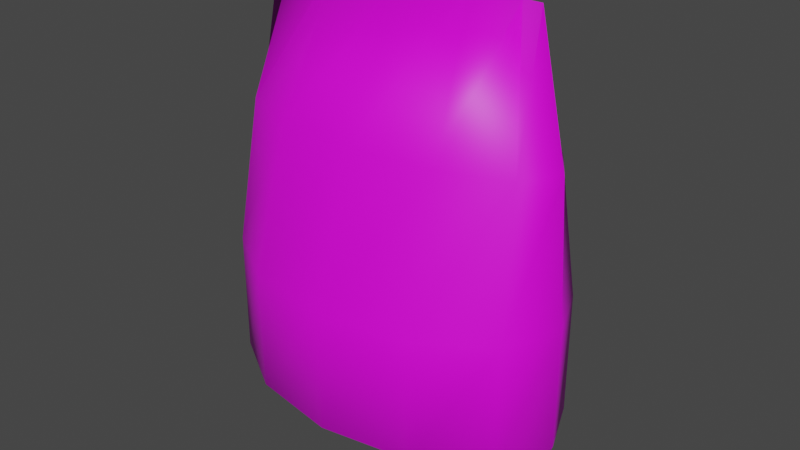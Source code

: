 # Source: Chips.blend  (saved by Blender 3.6.13; exported with 4.5.12 LTS)
import bpy
from mathutils import Matrix  # noqa: F401  (used for matrix-valued properties, if any)

bpy.ops.wm.read_factory_settings(use_empty=True)
scene = bpy.context.scene
scene.name = 'Scene'

# ---- collections
col_collection = bpy.data.collections.new('Collection'); scene.collection.children.link(col_collection)

# ---- images (referenced by path relative to the original .blend; pixels are not part of the script)
import os
ASSET_DIR = os.environ.get("B2B_ASSET_DIR", "")  # directory of the original .blend (textures are referenced by path, not embedded)
HERE = os.path.dirname(os.path.abspath(__file__))  # packed textures are extracted next to this script under _unpacked/

def load_image(name, relpath, width, height, colorspace="sRGB"):
    """Load a texture the original file referenced (path relative to the .blend, or extracted next to this script)."""
    p = next((c for c in (os.path.join(HERE, relpath), os.path.join(ASSET_DIR, relpath)) if relpath and os.path.exists(c)), "")
    if p:
        img = bpy.data.images.load(p, check_existing=True)
        img.name = name
    else:  # same state as the original file: an image datablock whose file is absent (Cycles renders it pink)
        img = bpy.data.images.new(name, width, height)
        img.source = "FILE"
        img.filepath = "//" + (relpath or name)
    img.colorspace_settings.name = colorspace
    return img
img_skener_20250127_png = load_image('Skener_20250127.png', 'Skener_20250127.png', 1024, 1024, 'sRGB')

# ---- materials (node trees are filled in below, after node groups)
mat_pink = bpy.data.materials.new('Pink')
mat_pink.use_transparent_shadow = False
mat_pink.diffuse_color = (0.8001, 0.0, 0.6093, 1.0)
mat_pink.roughness = 0.5

# ---- material node trees
mat_pink.use_nodes = True; mat_pink.node_tree.nodes.clear()
_N = mat_pink.node_tree.nodes; _L = mat_pink.node_tree.links
n0 = _N.new('ShaderNodeBsdfPrincipled'); n0.name = 'Principled BSDF'; n0.location = (10, 300)
n0.distribution = 'GGX'
n0.subsurface_method = 'RANDOM_WALK_SKIN'
n0.inputs[3].default_value = 1.45
n1 = _N.new('ShaderNodeOutputMaterial'); n1.name = 'Material Output'; n1.location = (300, 300)
n2 = _N.new('ShaderNodeNormalMap'); n2.name = 'Normal Map'; n2.location = (-300, -300)
n2.label = 'Normal/Map'
n2.inputs[0].default_value = 0.0
n3 = _N.new('ShaderNodeTexImage'); n3.name = 'Image Texture'; n3.location = (-392, 188)
n3.image = img_skener_20250127_png
n3.interpolation = 'Closest'
n3.projection_blend = 1.0
n3.extension = 'CLIP'
_L.new(n0.outputs[0], n1.inputs[0])
_L.new(n2.outputs[0], n0.inputs[5])
_L.new(n3.outputs[0], n0.inputs[0])
n1.is_active_output = True

# ---- world
world_world = bpy.data.worlds.new('World'); scene.world = world_world
world_world.use_nodes = True; world_world.node_tree.nodes.clear()
_N = world_world.node_tree.nodes; _L = world_world.node_tree.links
n0 = _N.new('ShaderNodeOutputWorld'); n0.name = 'World Output'; n0.location = (300, 300)
n1 = _N.new('ShaderNodeBackground'); n1.name = 'Background'; n1.location = (10, 300)
n1.inputs[0].default_value = (0.05088, 0.05088, 0.05088, 1.0)
_L.new(n1.outputs[0], n0.inputs[0])
n0.is_active_output = True
world_world.color = (0.05088, 0.05088, 0.05088)
world_world.use_sun_shadow = False
world_world.sun_shadow_jitter_overblur = 0.0

# ---- meshes
me_circle_004 = bpy.data.meshes.new('Circle.004')
me_circle_004.from_pydata([(-0.2598, 0.0, 0.0), (-0.3, 2.484e-09, 0.0), (-0.15, 0.0, 0.0), (0.0, 0.0, 0.0), (0.15, 0.0, 0.0), (0.3, 2.484e-09, 0.0), (0.2598, 0.0, 0.0), (-3.754e-10, 0.3577, 0.2194), (-0.1788, 0.3098, 0.2194), (-0.3098, 0.1788, 0.2194), (-0.3577, -2.388e-10, 0.2194), (-0.3098, -0.1788, 0.2194), (-0.1788, -0.3098, 0.2194), (-3.754e-10, -0.3577, 0.2194), (0.1788, -0.3098, 0.2194), (0.3098, -0.1788, 0.2194), (0.3577, -2.388e-10, 0.2194), (0.3098, 0.1788, 0.2194), (0.1788, 0.3098, 0.2194), (-3.754e-10, 0.3577, 0.6109), (-0.1788, 0.3098, 0.6109), (-0.3098, 0.1788, 0.6109), (-0.3577, -2.388e-10, 0.6109), (-0.3098, -0.1788, 0.6109), (-0.1788, -0.3098, 0.6109), (-3.754e-10, -0.3577, 0.6109), (0.1788, -0.3098, 0.6109), (0.3098, -0.1788, 0.6109), (0.3577, -2.388e-10, 0.6109), (0.3098, 0.1788, 0.6109), (0.1788, 0.3098, 0.6109), (-6.268e-09, 0.2172, 1.062), (-0.1703, 0.1881, 1.062), (-0.295, 0.1086, 1.062), (-0.3407, -1.022e-09, 1.062), (-0.295, -0.1086, 1.062), (-0.1703, -0.1881, 1.062), (-6.268e-09, -0.2172, 1.062), (0.1703, -0.1881, 1.062), (0.295, -0.1086, 1.062), (0.3407, -1.022e-09, 1.062), (0.295, 0.1086, 1.062), (0.1703, 0.1881, 1.062), (-0.2817, -2.484e-09, 1.492), (-0.244, 0.0, 1.492), (-0.1409, 0.0, 1.492), (-5.454e-09, 0.0, 1.492), (0.1409, 0.0, 1.492), (0.2817, -2.484e-09, 1.492), (0.244, 0.0, 1.492)], [], [(6, 5, 16, 15), (2, 3, 13, 12), (0, 1, 10, 9), (5, 6, 17, 16), (3, 4, 14, 13), (1, 0, 11, 10), (6, 4, 18, 17), (3, 2, 8, 7), (4, 6, 15, 14), (0, 2, 12, 11), (4, 3, 7, 18), (2, 0, 9, 8), (10, 11, 23, 22), (17, 18, 30, 29), (7, 8, 20, 19), (14, 15, 27, 26), (11, 12, 24, 23), (18, 7, 19, 30), (8, 9, 21, 20), (15, 16, 28, 27), (12, 13, 25, 24), (9, 10, 22, 21), (16, 17, 29, 28), (13, 14, 26, 25), (19, 20, 32, 31), (26, 27, 39, 38), (23, 24, 36, 35), (30, 19, 31, 42), (20, 21, 33, 32), (27, 28, 40, 39), (24, 25, 37, 36), (21, 22, 34, 33), (28, 29, 41, 40), (25, 26, 38, 37), (22, 23, 35, 34), (29, 30, 42, 41), (33, 34, 43, 44), (40, 41, 49, 48), (37, 38, 47, 46), (34, 35, 44, 43), (41, 42, 47, 49), (31, 32, 45, 46), (38, 39, 49, 47), (35, 36, 45, 44), (42, 31, 46, 47), (32, 33, 44, 45), (39, 40, 48, 49), (36, 37, 46, 45)])
me_circle_004.polygons.foreach_set('use_smooth', [True] * 48)
_uv = me_circle_004.uv_layers.new(name='UVMap')
_uv.uv.foreach_set('vector', [0.0, 0.0, 1.0, 0.0, 1.0, 1.0, 0.0, 1.0, 0.0, 0.0, 1.0, 0.0, 1.0, 1.0, 0.0, 1.0, 0.0, 0.0, 1.0, 0.0, 1.0, 1.0, 0.0, 1.0, 0.0, 0.0, 1.0, 0.0, 1.0, 1.0, 0.0, 1.0, 0.0, 0.0, 1.0, 0.0, 1.0, 1.0, 0.0, 1.0, 0.0, 0.0, 1.0, 0.0, 1.0, 1.0, 0.0, 1.0, 0.0, 0.0, 1.0, 0.0, 1.0, 1.0, 0.0, 1.0, 0.0, 0.0, 1.0, 0.0, 1.0, 1.0, 0.0, 1.0, 0.0, 0.0, 1.0, 0.0, 1.0, 1.0, 0.0, 1.0, 0.0, 0.0, 1.0, 0.0, 1.0, 1.0, 0.0, 1.0, 0.0, 0.0, 1.0, 0.0, 1.0, 1.0, 0.0, 1.0, 0.0, 0.0, 1.0, 0.0, 1.0, 1.0, 0.0, 1.0, 0.0, 0.0, 1.0, 0.0, 1.0, 1.0, 0.0, 1.0, 0.0, 0.0, 1.0, 0.0, 1.0, 1.0, 0.0, 1.0, 0.0, 0.0, 1.0, 0.0, 1.0, 1.0, 0.0, 1.0, 0.0, 0.0, 1.0, 0.0, 1.0, 1.0, 0.0, 1.0, 0.0, 0.0, 1.0, 0.0, 1.0, 1.0, 0.0, 1.0, 0.0, 0.0, 1.0, 0.0, 1.0, 1.0, 0.0, 1.0, 0.0, 0.0, 1.0, 0.0, 1.0, 1.0, 0.0, 1.0, 0.0, 0.0, 1.0, 0.0, 1.0, 1.0, 0.0, 1.0, 0.0, 0.0, 1.0, 0.0, 1.0, 1.0, 0.0, 1.0, 0.0, 0.0, 1.0, 0.0, 1.0, 1.0, 0.0, 1.0, 0.0, 0.0, 1.0, 0.0, 1.0, 1.0, 0.0, 1.0, 0.0, 0.0, 1.0, 0.0, 1.0, 1.0, 0.0, 1.0, 0.0, 0.0, 1.0, 0.0, 1.0, 1.0, 0.0, 1.0, 0.0, 0.0, 1.0, 0.0, 1.0, 1.0, 0.0, 1.0, 0.0, 0.0, 1.0, 0.0, 1.0, 1.0, 0.0, 1.0, 0.0, 0.0, 1.0, 0.0, 1.0, 1.0, 0.0, 1.0, 0.0, 0.0, 1.0, 0.0, 1.0, 1.0, 0.0, 1.0, 0.0, 0.0, 1.0, 0.0, 1.0, 1.0, 0.0, 1.0, 0.0, 0.0, 1.0, 0.0, 1.0, 1.0, 0.0, 1.0, 0.0, 0.0, 1.0, 0.0, 1.0, 1.0, 0.0, 1.0, 0.0, 0.0, 1.0, 0.0, 1.0, 1.0, 0.0, 1.0, 0.0, 0.0, 1.0, 0.0, 1.0, 1.0, 0.0, 1.0, 0.0, 0.0, 1.0, 0.0, 1.0, 1.0, 0.0, 1.0, 0.0, 0.0, 1.0, 0.0, 1.0, 1.0, 0.0, 1.0, 0.0, 0.0, 1.0, 0.0, 1.0, 1.0, 0.0, 1.0, 0.0, 0.0, 1.0, 0.0, 1.0, 1.0, 0.0, 1.0, 0.0, 0.0, 1.0, 0.0, 1.0, 1.0, 0.0, 1.0, 0.0, 0.0, 1.0, 0.0, 1.0, 1.0, 0.0, 1.0, 0.0, 0.0, 1.0, 0.0, 1.0, 1.0, 0.0, 1.0, 0.0, 0.0, 1.0, 0.0, 1.0, 1.0, 0.0, 1.0, 0.0, 0.0, 1.0, 0.0, 1.0, 1.0, 0.0, 1.0, 0.0, 0.0, 1.0, 0.0, 1.0, 1.0, 0.0, 1.0, 0.0, 0.0, 1.0, 0.0, 1.0, 1.0, 0.0, 1.0, 0.0, 0.0, 1.0, 0.0, 1.0, 1.0, 0.0, 1.0, 0.0, 0.0, 1.0, 0.0, 1.0, 1.0, 0.0, 1.0, 0.0, 0.0, 1.0, 0.0, 1.0, 1.0, 0.0, 1.0])
me_circle_004.materials.append(mat_pink)
me_circle_004.update()
me_circle_004.normals_split_custom_set([tuple(v) for v in zip(*[iter([0.6956, -1.196e-08, -0.7184, 0.9132, 0.0, -0.4074, 0.9802, 0.0, -0.1978, 0.7558, -0.5688, -0.3243, -0.2441, 1.173e-08, -0.9698, 0.0, 0.0, -1.0, 0.0, -0.8946, -0.4469, -0.3891, -0.8173, -0.4249, -0.6956, -1.196e-08, -0.7184, -0.9132, 0.0, -0.4074, -0.9802, 0.0, -0.1978, -0.7558, 0.5688, -0.3243, 0.9132, 0.0, -0.4074, 0.6956, -1.196e-08, -0.7184, 0.7558, 0.5688, -0.3243, 0.9802, 0.0, -0.1978, 0.0, 0.0, -1.0, 0.2441, 0.0, -0.9698, 0.3891, -0.8173, -0.4249, 0.0, -0.8946, -0.4469, -0.9132, 0.0, -0.4074, -0.6956, -1.196e-08, -0.7184, -0.7558, -0.5688, -0.3243, -0.9802, 0.0, -0.1978, 0.6956, -1.196e-08, -0.7184, 0.2441, 0.0, -0.9698, 0.3891, 0.8173, -0.4249, 0.7558, 0.5688, -0.3243, 0.0, 0.0, -1.0, -0.2441, 1.173e-08, -0.9698, -0.3891, 0.8173, -0.4249, -2.959e-09, 0.8946, -0.4469, 0.2441, 0.0, -0.9698, 0.6956, -1.196e-08, -0.7184, 0.7558, -0.5688, -0.3243, 0.3891, -0.8173, -0.4249, -0.6956, -1.196e-08, -0.7184, -0.2441, 1.173e-08, -0.9698, -0.3891, -0.8173, -0.4249, -0.7558, -0.5688, -0.3243, 0.2441, 0.0, -0.9698, 0.0, 0.0, -1.0, -2.959e-09, 0.8946, -0.4469, 0.3891, 0.8173, -0.4249, -0.2441, 1.173e-08, -0.9698, -0.6956, -1.196e-08, -0.7184, -0.7558, 0.5688, -0.3243, -0.3891, 0.8173, -0.4249, -0.9802, 0.0, -0.1978, -0.7558, -0.5688, -0.3243, -0.8403, -0.5384, 0.06301, -0.9996, -4.966e-09, 0.0299, 0.7558, 0.5688, -0.3243, 0.3891, 0.8173, -0.4249, 0.4605, 0.8799, 0.1171, 0.8403, 0.5384, 0.06301, -2.959e-09, 0.8946, -0.4469, -0.3891, 0.8173, -0.4249, -0.4605, 0.8799, 0.1171, 1.011e-08, 0.9903, 0.1392, 0.3891, -0.8173, -0.4249, 0.7558, -0.5688, -0.3243, 0.8403, -0.5384, 0.06301, 0.4605, -0.8799, 0.1171, -0.7558, -0.5688, -0.3243, -0.3891, -0.8173, -0.4249, -0.4605, -0.8799, 0.1171, -0.8403, -0.5384, 0.06301, 0.3891, 0.8173, -0.4249, -2.959e-09, 0.8946, -0.4469, 1.011e-08, 0.9903, 0.1392, 0.4605, 0.8799, 0.1171, -0.3891, 0.8173, -0.4249, -0.7558, 0.5688, -0.3243, -0.8403, 0.5384, 0.06301, -0.4605, 0.8799, 0.1171, 0.7558, -0.5688, -0.3243, 0.9802, 0.0, -0.1978, 0.9996, 0.0, 0.0299, 0.8403, -0.5384, 0.06301, -0.3891, -0.8173, -0.4249, 0.0, -0.8946, -0.4469, 5.054e-09, -0.9903, 0.1392, -0.4605, -0.8799, 0.1171, -0.7558, 0.5688, -0.3243, -0.9802, 0.0, -0.1978, -0.9996, -4.966e-09, 0.0299, -0.8403, 0.5384, 0.06301, 0.9802, 0.0, -0.1978, 0.7558, 0.5688, -0.3243, 0.8403, 0.5384, 0.06301, 0.9996, 0.0, 0.0299, 0.0, -0.8946, -0.4469, 0.3891, -0.8173, -0.4249, 0.4605, -0.8799, 0.1171, 5.054e-09, -0.9903, 0.1392, 1.011e-08, 0.9903, 0.1392, -0.4605, 0.8799, 0.1171, -0.3224, 0.8946, 0.3095, 5.347e-08, 0.9354, 0.3535, 0.4605, -0.8799, 0.1171, 0.8403, -0.5384, 0.06301, 0.7108, -0.6752, 0.1972, 0.3224, -0.8946, 0.3095, -0.8403, -0.5384, 0.06301, -0.4605, -0.8799, 0.1171, -0.3224, -0.8946, 0.3095, -0.7108, -0.6752, 0.1972, 0.4605, 0.8799, 0.1171, 1.011e-08, 0.9903, 0.1392, 5.347e-08, 0.9354, 0.3535, 0.3224, 0.8946, 0.3095, -0.4605, 0.8799, 0.1171, -0.8403, 0.5384, 0.06301, -0.7108, 0.6752, 0.1972, -0.3224, 0.8946, 0.3095, 0.8403, -0.5384, 0.06301, 0.9996, 0.0, 0.0299, 0.9913, -2.196e-08, 0.1318, 0.7108, -0.6752, 0.1972, -0.4605, -0.8799, 0.1171, 5.054e-09, -0.9903, 0.1392, -4.132e-08, -0.9354, 0.3535, -0.3224, -0.8946, 0.3095, -0.8403, 0.5384, 0.06301, -0.9996, -4.966e-09, 0.0299, -0.9913, -2.196e-08, 0.1318, -0.7108, 0.6752, 0.1972, 0.9996, 0.0, 0.0299, 0.8403, 0.5384, 0.06301, 0.7108, 0.6752, 0.1972, 0.9913, -2.196e-08, 0.1318, 5.054e-09, -0.9903, 0.1392, 0.4605, -0.8799, 0.1171, 0.3224, -0.8946, 0.3095, -4.132e-08, -0.9354, 0.3535, -0.9996, -4.966e-09, 0.0299, -0.8403, -0.5384, 0.06301, -0.7108, -0.6752, 0.1972, -0.9913, -2.196e-08, 0.1318, 0.8403, 0.5384, 0.06301, 0.4605, 0.8799, 0.1171, 0.3224, 0.8946, 0.3095, 0.7108, 0.6752, 0.1972, -0.7108, 0.6752, 0.1972, -0.9913, -2.196e-08, 0.1318, -0.9757, 0.0, 0.2193, -0.8963, -3.218e-08, 0.4435, 0.9913, -2.196e-08, 0.1318, 0.7108, 0.6752, 0.1972, 0.8963, -9.654e-08, 0.4435, 0.9757, -4.363e-08, 0.2193, -4.132e-08, -0.9354, 0.3535, 0.3224, -0.8946, 0.3095, 0.4493, -8.845e-08, 0.8934, 5.553e-09, 4.443e-08, 1.0, -0.9913, -2.196e-08, 0.1318, -0.7108, -0.6752, 0.1972, -0.8963, -3.218e-08, 0.4435, -0.9757, 0.0, 0.2193, 0.7108, 0.6752, 0.1972, 0.3224, 0.8946, 0.3095, 0.4493, -8.845e-08, 0.8934, 0.8963, -9.654e-08, 0.4435, 5.347e-08, 0.9354, 0.3535, -0.3224, 0.8946, 0.3095, -0.4493, 8.845e-08, 0.8934, 5.553e-09, 4.443e-08, 1.0, 0.3224, -0.8946, 0.3095, 0.7108, -0.6752, 0.1972, 0.8963, -9.654e-08, 0.4435, 0.4493, -8.845e-08, 0.8934, -0.7108, -0.6752, 0.1972, -0.3224, -0.8946, 0.3095, -0.4493, 8.845e-08, 0.8934, -0.8963, -3.218e-08, 0.4435, 0.3224, 0.8946, 0.3095, 5.347e-08, 0.9354, 0.3535, 5.553e-09, 4.443e-08, 1.0, 0.4493, -8.845e-08, 0.8934, -0.3224, 0.8946, 0.3095, -0.7108, 0.6752, 0.1972, -0.8963, -3.218e-08, 0.4435, -0.4493, 8.845e-08, 0.8934, 0.7108, -0.6752, 0.1972, 0.9913, -2.196e-08, 0.1318, 0.9757, -4.363e-08, 0.2193, 0.8963, -9.654e-08, 0.4435, -0.3224, -0.8946, 0.3095, -4.132e-08, -0.9354, 0.3535, 5.553e-09, 4.443e-08, 1.0, -0.4493, 8.845e-08, 0.8934])] * 3)])

# ---- objects
ob_chipsclosed = bpy.data.objects.new('ChipsClosed', me_circle_004)

# ---- transforms, parenting, visibility, modifiers, constraints
ob_chipsclosed.location = (0.0, 0.0, 0.0)
ob_chipsclosed.scale = (1.59, 1.0, 1.0)
ob_chipsclosed.color = (0.8, 0.8, 0.8, 1.0)

# ---- collection membership
col_collection.objects.link(ob_chipsclosed)

# ---- scene / render settings (as saved in the file)
scene.frame_start = 1; scene.frame_end = 250; scene.frame_set(1)
scene.render.engine = 'BLENDER_EEVEE_NEXT'
scene.render.fps = 25
scene.cycles.sampling_pattern = 'TABULATED_SOBOL'
scene.view_settings.view_transform = 'Filmic'
bpy.context.view_layer.update()

# ---- added for rendering (the .blend has no active camera and no usable light): camera, sun
cam_auto = bpy.data.cameras.new('AutoCamera')
cam_auto.lens = 50.0
cam_auto.sensor_width = 36.0
cam_auto.clip_end = 1000.0
ob_auto_camera = bpy.data.objects.new('AutoCamera', cam_auto)
scene.collection.objects.link(ob_auto_camera)
ob_auto_camera.location = (1.8581, -2.22973, 2.23262)
ob_auto_camera.rotation_euler = (1.09748, -7.21219e-08, 0.694738)
scene.camera = ob_auto_camera
light_auto_sun = bpy.data.lights.new('AutoSun', 'SUN')
light_auto_sun.energy = 3.0
light_auto_sun.angle = 0.0523599
ob_auto_sun = bpy.data.objects.new('AutoSun', light_auto_sun)
scene.collection.objects.link(ob_auto_sun)
ob_auto_sun.rotation_euler = (0.872665, 0.174533, 0.523599)
bpy.context.view_layer.update()
